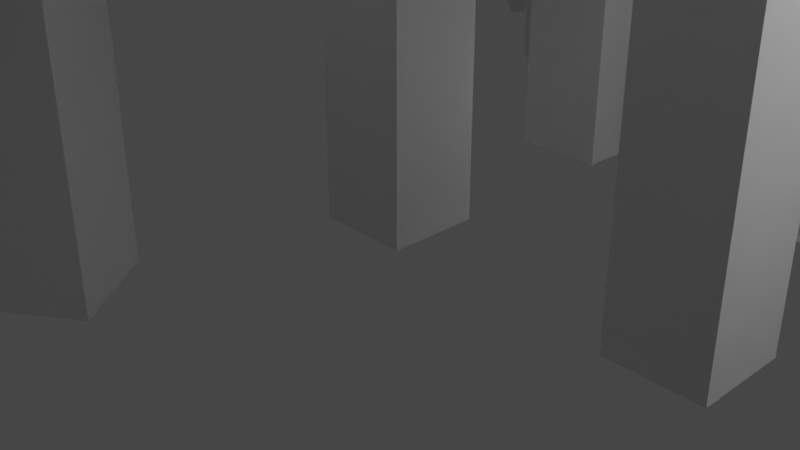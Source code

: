 # Source: Medium_Stone_Henge_2.blend  (saved by Blender 2.91.10; exported with 4.5.12 LTS)
import bpy
from mathutils import Matrix  # noqa: F401  (used for matrix-valued properties, if any)

bpy.ops.wm.read_factory_settings(use_empty=True)
scene = bpy.context.scene
scene.name = 'Scene'

# ---- collections
col_collection = bpy.data.collections.new('Collection'); scene.collection.children.link(col_collection)
col_ring = bpy.data.collections.new('Ring'); scene.collection.children.link(col_ring)
col_walkway = bpy.data.collections.new('Walkway'); scene.collection.children.link(col_walkway)

# ---- world
world_world = bpy.data.worlds.new('World'); scene.world = world_world
world_world.use_nodes = True; world_world.node_tree.nodes.clear()
_N = world_world.node_tree.nodes; _L = world_world.node_tree.links
n0 = _N.new('ShaderNodeOutputWorld'); n0.name = 'World Output'; n0.location = (300, 300)
n1 = _N.new('ShaderNodeBackground'); n1.name = 'Background'; n1.location = (10, 300)
n1.inputs[0].default_value = (0.05088, 0.05088, 0.05088, 1.0)
_L.new(n1.outputs[0], n0.inputs[0])
n0.is_active_output = True
world_world.color = (0.05088, 0.05088, 0.05088)
world_world.use_sun_shadow = False
world_world.sun_shadow_jitter_overblur = 0.0

# ---- cameras
cam_camera = bpy.data.cameras.new('Camera')
cam_camera.clip_end = 100.0
cam_camera.ortho_scale = 7.314

# ---- lights
light_light = bpy.data.lights.new('Light', 'POINT')
light_light.transmission_factor = 0.0
light_light.energy = 1000.0
light_light.shadow_soft_size = 0.1
light_light.shadow_maximum_resolution = 0.006
light_light.use_absolute_resolution = True

# ---- meshes
me_cube_001 = bpy.data.meshes.new('Cube.001')
me_cube_001.from_pydata([(-0.5, -0.5, -2.0), (-0.5, -0.5, 2.0), (-0.5, 0.5, -2.0), (-0.5, 0.5, 2.0), (0.5, -0.5, -2.0), (0.5, -0.5, 2.0), (0.5, 0.5, -2.0), (0.5, 0.5, 2.0)], [], [(0, 1, 3, 2), (2, 3, 7, 6), (6, 7, 5, 4), (4, 5, 1, 0), (2, 6, 4, 0), (7, 3, 1, 5)])
_uv = me_cube_001.uv_layers.new(name='UVMap')
_uv.uv.foreach_set('vector', [0.375, 0.0, 0.625, 0.0, 0.625, 0.25, 0.375, 0.25, 0.375, 0.25, 0.625, 0.25, 0.625, 0.5, 0.375, 0.5, 0.375, 0.5, 0.625, 0.5, 0.625, 0.75, 0.375, 0.75, 0.375, 0.75, 0.625, 0.75, 0.625, 1.0, 0.375, 1.0, 0.125, 0.5, 0.375, 0.5, 0.375, 0.75, 0.125, 0.75, 0.625, 0.5, 0.875, 0.5, 0.875, 0.75, 0.625, 0.75])
me_cube_001.use_remesh_fix_poles = True
me_cube_001.use_remesh_preserve_attributes = False
me_cube_001.use_mirror_vertex_groups = False
me_cube_001.update()
me_cube_003 = bpy.data.meshes.new('Cube.003')
me_cube_003.from_pydata([(-0.5, -0.5, -2.0), (-0.5, -0.5, 2.0), (-0.5, 0.5, -2.0), (-0.5, 0.5, 2.0), (0.5, -0.5, -2.0), (0.5, -0.5, 2.0), (0.5, 0.5, -2.0), (0.5, 0.5, 2.0)], [], [(0, 1, 3, 2), (2, 3, 7, 6), (6, 7, 5, 4), (4, 5, 1, 0), (2, 6, 4, 0), (7, 3, 1, 5)])
_uv = me_cube_003.uv_layers.new(name='UVMap')
_uv.uv.foreach_set('vector', [0.375, 0.0, 0.625, 0.0, 0.625, 0.25, 0.375, 0.25, 0.375, 0.25, 0.625, 0.25, 0.625, 0.5, 0.375, 0.5, 0.375, 0.5, 0.625, 0.5, 0.625, 0.75, 0.375, 0.75, 0.375, 0.75, 0.625, 0.75, 0.625, 1.0, 0.375, 1.0, 0.125, 0.5, 0.375, 0.5, 0.375, 0.75, 0.125, 0.75, 0.625, 0.5, 0.875, 0.5, 0.875, 0.75, 0.625, 0.75])
me_cube_003.use_remesh_fix_poles = True
me_cube_003.use_remesh_preserve_attributes = False
me_cube_003.use_mirror_vertex_groups = False
me_cube_003.update()
me_cube_004 = bpy.data.meshes.new('Cube.004')
me_cube_004.from_pydata([(-0.6698, 2.679, -0.6698), (-0.6698, -2.679, -0.6698), (-0.6698, 2.679, 0.6698), (-0.6698, -2.679, 0.6698), (0.6698, 2.679, -0.6698), (0.6698, -2.679, -0.6698), (0.6698, 2.679, 0.6698), (0.6698, -2.679, 0.6698)], [], [(0, 1, 3, 2), (2, 3, 7, 6), (6, 7, 5, 4), (4, 5, 1, 0), (2, 6, 4, 0), (7, 3, 1, 5)])
_uv = me_cube_004.uv_layers.new(name='UVMap')
_uv.uv.foreach_set('vector', [0.375, 0.0, 0.625, 0.0, 0.625, 0.25, 0.375, 0.25, 0.375, 0.25, 0.625, 0.25, 0.625, 0.5, 0.375, 0.5, 0.375, 0.5, 0.625, 0.5, 0.625, 0.75, 0.375, 0.75, 0.375, 0.75, 0.625, 0.75, 0.625, 1.0, 0.375, 1.0, 0.125, 0.5, 0.375, 0.5, 0.375, 0.75, 0.125, 0.75, 0.625, 0.5, 0.875, 0.5, 0.875, 0.75, 0.625, 0.75])
me_cube_004.use_remesh_fix_poles = True
me_cube_004.use_remesh_preserve_attributes = False
me_cube_004.use_mirror_vertex_groups = False
me_cube_004.update()
me_cube_005 = bpy.data.meshes.new('Cube.005')
me_cube_005.from_pydata([(-0.5, -0.5, -2.0), (-0.5, -0.5, 2.0), (-0.5, 0.5, -2.0), (-0.5, 0.5, 2.0), (0.5, -0.5, -2.0), (0.5, -0.5, 2.0), (0.5, 0.5, -2.0), (0.5, 0.5, 2.0)], [], [(0, 1, 3, 2), (2, 3, 7, 6), (6, 7, 5, 4), (4, 5, 1, 0), (2, 6, 4, 0), (7, 3, 1, 5)])
_uv = me_cube_005.uv_layers.new(name='UVMap')
_uv.uv.foreach_set('vector', [0.375, 0.0, 0.625, 0.0, 0.625, 0.25, 0.375, 0.25, 0.375, 0.25, 0.625, 0.25, 0.625, 0.5, 0.375, 0.5, 0.375, 0.5, 0.625, 0.5, 0.625, 0.75, 0.375, 0.75, 0.375, 0.75, 0.625, 0.75, 0.625, 1.0, 0.375, 1.0, 0.125, 0.5, 0.375, 0.5, 0.375, 0.75, 0.125, 0.75, 0.625, 0.5, 0.875, 0.5, 0.875, 0.75, 0.625, 0.75])
me_cube_005.use_remesh_fix_poles = True
me_cube_005.use_remesh_preserve_attributes = False
me_cube_005.use_mirror_vertex_groups = False
me_cube_005.update()
me_cube_006 = bpy.data.meshes.new('Cube.006')
me_cube_006.from_pydata([(-0.5, -0.5, -2.0), (-0.5, -0.5, 2.0), (-0.5, 0.5, -2.0), (-0.5, 0.5, 2.0), (0.5, -0.5, -2.0), (0.5, -0.5, 2.0), (0.5, 0.5, -2.0), (0.5, 0.5, 2.0)], [], [(0, 1, 3, 2), (2, 3, 7, 6), (6, 7, 5, 4), (4, 5, 1, 0), (2, 6, 4, 0), (7, 3, 1, 5)])
_uv = me_cube_006.uv_layers.new(name='UVMap')
_uv.uv.foreach_set('vector', [0.375, 0.0, 0.625, 0.0, 0.625, 0.25, 0.375, 0.25, 0.375, 0.25, 0.625, 0.25, 0.625, 0.5, 0.375, 0.5, 0.375, 0.5, 0.625, 0.5, 0.625, 0.75, 0.375, 0.75, 0.375, 0.75, 0.625, 0.75, 0.625, 1.0, 0.375, 1.0, 0.125, 0.5, 0.375, 0.5, 0.375, 0.75, 0.125, 0.75, 0.625, 0.5, 0.875, 0.5, 0.875, 0.75, 0.625, 0.75])
me_cube_006.use_remesh_fix_poles = True
me_cube_006.use_remesh_preserve_attributes = False
me_cube_006.use_mirror_vertex_groups = False
me_cube_006.update()
me_cube_007 = bpy.data.meshes.new('Cube.007')
me_cube_007.from_pydata([(-0.6698, 2.679, -0.6698), (-0.6698, -2.679, -0.6698), (-0.6698, 2.679, 0.6698), (-0.6698, -2.679, 0.6698), (0.6698, 2.679, -0.6698), (0.6698, -2.679, -0.6698), (0.6698, 2.679, 0.6698), (0.6698, -2.679, 0.6698)], [], [(0, 1, 3, 2), (2, 3, 7, 6), (6, 7, 5, 4), (4, 5, 1, 0), (2, 6, 4, 0), (7, 3, 1, 5)])
_uv = me_cube_007.uv_layers.new(name='UVMap')
_uv.uv.foreach_set('vector', [0.375, 0.0, 0.625, 0.0, 0.625, 0.25, 0.375, 0.25, 0.375, 0.25, 0.625, 0.25, 0.625, 0.5, 0.375, 0.5, 0.375, 0.5, 0.625, 0.5, 0.625, 0.75, 0.375, 0.75, 0.375, 0.75, 0.625, 0.75, 0.625, 1.0, 0.375, 1.0, 0.125, 0.5, 0.375, 0.5, 0.375, 0.75, 0.125, 0.75, 0.625, 0.5, 0.875, 0.5, 0.875, 0.75, 0.625, 0.75])
me_cube_007.use_remesh_fix_poles = True
me_cube_007.use_remesh_preserve_attributes = False
me_cube_007.use_mirror_vertex_groups = False
me_cube_007.update()
me_cube_008 = bpy.data.meshes.new('Cube.008')
me_cube_008.from_pydata([(-0.5, -0.5, -2.0), (-0.5, -0.5, 2.0), (-0.5, 0.5, -2.0), (-0.5, 0.5, 2.0), (0.5, -0.5, -2.0), (0.5, -0.5, 2.0), (0.5, 0.5, -2.0), (0.5, 0.5, 2.0)], [], [(0, 1, 3, 2), (2, 3, 7, 6), (6, 7, 5, 4), (4, 5, 1, 0), (2, 6, 4, 0), (7, 3, 1, 5)])
_uv = me_cube_008.uv_layers.new(name='UVMap')
_uv.uv.foreach_set('vector', [0.375, 0.0, 0.625, 0.0, 0.625, 0.25, 0.375, 0.25, 0.375, 0.25, 0.625, 0.25, 0.625, 0.5, 0.375, 0.5, 0.375, 0.5, 0.625, 0.5, 0.625, 0.75, 0.375, 0.75, 0.375, 0.75, 0.625, 0.75, 0.625, 1.0, 0.375, 1.0, 0.125, 0.5, 0.375, 0.5, 0.375, 0.75, 0.125, 0.75, 0.625, 0.5, 0.875, 0.5, 0.875, 0.75, 0.625, 0.75])
me_cube_008.use_remesh_fix_poles = True
me_cube_008.use_remesh_preserve_attributes = False
me_cube_008.use_mirror_vertex_groups = False
me_cube_008.update()
me_cube_009 = bpy.data.meshes.new('Cube.009')
me_cube_009.from_pydata([(-0.5, -0.5, -2.0), (-0.5, -0.5, 2.0), (-0.5, 0.5, -2.0), (-0.5, 0.5, 2.0), (0.5, -0.5, -2.0), (0.5, -0.5, 2.0), (0.5, 0.5, -2.0), (0.5, 0.5, 2.0)], [], [(0, 1, 3, 2), (2, 3, 7, 6), (6, 7, 5, 4), (4, 5, 1, 0), (2, 6, 4, 0), (7, 3, 1, 5)])
_uv = me_cube_009.uv_layers.new(name='UVMap')
_uv.uv.foreach_set('vector', [0.375, 0.0, 0.625, 0.0, 0.625, 0.25, 0.375, 0.25, 0.375, 0.25, 0.625, 0.25, 0.625, 0.5, 0.375, 0.5, 0.375, 0.5, 0.625, 0.5, 0.625, 0.75, 0.375, 0.75, 0.375, 0.75, 0.625, 0.75, 0.625, 1.0, 0.375, 1.0, 0.125, 0.5, 0.375, 0.5, 0.375, 0.75, 0.125, 0.75, 0.625, 0.5, 0.875, 0.5, 0.875, 0.75, 0.625, 0.75])
me_cube_009.use_remesh_fix_poles = True
me_cube_009.use_remesh_preserve_attributes = False
me_cube_009.use_mirror_vertex_groups = False
me_cube_009.update()
me_cube_010 = bpy.data.meshes.new('Cube.010')
me_cube_010.from_pydata([(-0.6543, 2.617, -0.6543), (-0.6543, -2.617, -0.6543), (-0.6543, 2.617, 0.6543), (-0.6543, -2.617, 0.6543), (0.6543, 2.617, -0.6543), (0.6543, -2.617, -0.6543), (0.6543, 2.617, 0.6543), (0.6543, -2.617, 0.6543)], [], [(0, 1, 3, 2), (2, 3, 7, 6), (6, 7, 5, 4), (4, 5, 1, 0), (2, 6, 4, 0), (7, 3, 1, 5)])
_uv = me_cube_010.uv_layers.new(name='UVMap')
_uv.uv.foreach_set('vector', [0.375, 0.0, 0.625, 0.0, 0.625, 0.25, 0.375, 0.25, 0.375, 0.25, 0.625, 0.25, 0.625, 0.5, 0.375, 0.5, 0.375, 0.5, 0.625, 0.5, 0.625, 0.75, 0.375, 0.75, 0.375, 0.75, 0.625, 0.75, 0.625, 1.0, 0.375, 1.0, 0.125, 0.5, 0.375, 0.5, 0.375, 0.75, 0.125, 0.75, 0.625, 0.5, 0.875, 0.5, 0.875, 0.75, 0.625, 0.75])
me_cube_010.use_remesh_fix_poles = True
me_cube_010.use_remesh_preserve_attributes = False
me_cube_010.use_mirror_vertex_groups = False
me_cube_010.update()
me_cube_013 = bpy.data.meshes.new('Cube.013')
me_cube_013.from_pydata([(-0.6543, 2.617, -0.6543), (-0.6543, -2.617, -0.6543), (-0.6543, 2.617, 0.6543), (-0.6543, -2.617, 0.6543), (0.6543, 2.617, -0.6543), (0.6543, -2.617, -0.6543), (0.6543, 2.617, 0.6543), (0.6543, -2.617, 0.6543), (-0.4861, -2.512, -4.28), (-0.3923, -1.813, -0.3421), (-0.5708, -1.53, -4.452), (-0.477, -0.8319, -0.5142), (0.51, -2.432, -4.317), (0.6039, -1.734, -0.3799), (0.4253, -1.451, -4.489), (0.5191, -0.7525, -0.552), (-0.5577, 0.9132, -4.589), (-0.5742, 0.8229, -0.5905), (-0.5471, 1.913, -4.567), (-0.5635, 1.823, -0.5679), (0.4422, 0.9025, -4.586), (0.4258, 0.8122, -0.5867), (0.4529, 1.902, -4.563), (0.4364, 1.812, -0.5641)], [], [(0, 1, 3, 2), (2, 3, 7, 6), (6, 7, 5, 4), (4, 5, 1, 0), (2, 6, 4, 0), (7, 3, 1, 5), (8, 9, 11, 10), (10, 11, 15, 14), (14, 15, 13, 12), (12, 13, 9, 8), (10, 14, 12, 8), (15, 11, 9, 13), (16, 17, 19, 18), (18, 19, 23, 22), (22, 23, 21, 20), (20, 21, 17, 16), (18, 22, 20, 16), (23, 19, 17, 21)])
_uv = me_cube_013.uv_layers.new(name='UVMap')
_uv.uv.foreach_set('vector', [0.375, 0.0, 0.625, 0.0, 0.625, 0.25, 0.375, 0.25, 0.375, 0.25, 0.625, 0.25, 0.625, 0.5, 0.375, 0.5, 0.375, 0.5, 0.625, 0.5, 0.625, 0.75, 0.375, 0.75, 0.375, 0.75, 0.625, 0.75, 0.625, 1.0, 0.375, 1.0, 0.125, 0.5, 0.375, 0.5, 0.375, 0.75, 0.125, 0.75, 0.625, 0.5, 0.875, 0.5, 0.875, 0.75, 0.625, 0.75, 0.375, 0.0, 0.625, 0.0, 0.625, 0.25, 0.375, 0.25, 0.375, 0.25, 0.625, 0.25, 0.625, 0.5, 0.375, 0.5, 0.375, 0.5, 0.625, 0.5, 0.625, 0.75, 0.375, 0.75, 0.375, 0.75, 0.625, 0.75, 0.625, 1.0, 0.375, 1.0, 0.125, 0.5, 0.375, 0.5, 0.375, 0.75, 0.125, 0.75, 0.625, 0.5, 0.875, 0.5, 0.875, 0.75, 0.625, 0.75, 0.375, 0.0, 0.625, 0.0, 0.625, 0.25, 0.375, 0.25, 0.375, 0.25, 0.625, 0.25, 0.625, 0.5, 0.375, 0.5, 0.375, 0.5, 0.625, 0.5, 0.625, 0.75, 0.375, 0.75, 0.375, 0.75, 0.625, 0.75, 0.625, 1.0, 0.375, 1.0, 0.125, 0.5, 0.375, 0.5, 0.375, 0.75, 0.125, 0.75, 0.625, 0.5, 0.875, 0.5, 0.875, 0.75, 0.625, 0.75])
me_cube_013.use_remesh_fix_poles = True
me_cube_013.use_remesh_preserve_attributes = False
me_cube_013.use_mirror_vertex_groups = False
me_cube_013.update()
me_cube_014 = bpy.data.meshes.new('Cube.014')
me_cube_014.from_pydata([(-0.5, -0.5, -2.0), (-0.5, -0.5, 2.0), (-0.5, 0.5, -2.0), (-0.5, 0.5, 2.0), (0.5, -0.5, -2.0), (0.5, -0.5, 2.0), (0.5, 0.5, -2.0), (0.5, 0.5, 2.0)], [], [(0, 1, 3, 2), (2, 3, 7, 6), (6, 7, 5, 4), (4, 5, 1, 0), (2, 6, 4, 0), (7, 3, 1, 5)])
_uv = me_cube_014.uv_layers.new(name='UVMap')
_uv.uv.foreach_set('vector', [0.375, 0.0, 0.625, 0.0, 0.625, 0.25, 0.375, 0.25, 0.375, 0.25, 0.625, 0.25, 0.625, 0.5, 0.375, 0.5, 0.375, 0.5, 0.625, 0.5, 0.625, 0.75, 0.375, 0.75, 0.375, 0.75, 0.625, 0.75, 0.625, 1.0, 0.375, 1.0, 0.125, 0.5, 0.375, 0.5, 0.375, 0.75, 0.125, 0.75, 0.625, 0.5, 0.875, 0.5, 0.875, 0.75, 0.625, 0.75])
me_cube_014.use_remesh_fix_poles = True
me_cube_014.use_remesh_preserve_attributes = False
me_cube_014.use_mirror_vertex_groups = False
me_cube_014.update()
me_cube_015 = bpy.data.meshes.new('Cube.015')
me_cube_015.from_pydata([(-0.5, -0.5, -2.0), (-0.5, -0.5, 2.0), (-0.5, 0.5, -2.0), (-0.5, 0.5, 2.0), (0.5, -0.5, -2.0), (0.5, -0.5, 2.0), (0.5, 0.5, -2.0), (0.5, 0.5, 2.0)], [], [(0, 1, 3, 2), (2, 3, 7, 6), (6, 7, 5, 4), (4, 5, 1, 0), (2, 6, 4, 0), (7, 3, 1, 5)])
_uv = me_cube_015.uv_layers.new(name='UVMap')
_uv.uv.foreach_set('vector', [0.375, 0.0, 0.625, 0.0, 0.625, 0.25, 0.375, 0.25, 0.375, 0.25, 0.625, 0.25, 0.625, 0.5, 0.375, 0.5, 0.375, 0.5, 0.625, 0.5, 0.625, 0.75, 0.375, 0.75, 0.375, 0.75, 0.625, 0.75, 0.625, 1.0, 0.375, 1.0, 0.125, 0.5, 0.375, 0.5, 0.375, 0.75, 0.125, 0.75, 0.625, 0.5, 0.875, 0.5, 0.875, 0.75, 0.625, 0.75])
me_cube_015.use_remesh_fix_poles = True
me_cube_015.use_remesh_preserve_attributes = False
me_cube_015.use_mirror_vertex_groups = False
me_cube_015.update()
me_cube_016 = bpy.data.meshes.new('Cube.016')
me_cube_016.from_pydata([(-0.6543, 2.617, -0.6543), (-0.6543, -2.617, -0.6543), (-0.6543, 2.617, 0.6543), (-0.6543, -2.617, 0.6543), (0.6543, 2.617, -0.6543), (0.6543, -2.617, -0.6543), (0.6543, 2.617, 0.6543), (0.6543, -2.617, 0.6543)], [], [(0, 1, 3, 2), (2, 3, 7, 6), (6, 7, 5, 4), (4, 5, 1, 0), (2, 6, 4, 0), (7, 3, 1, 5)])
_uv = me_cube_016.uv_layers.new(name='UVMap')
_uv.uv.foreach_set('vector', [0.375, 0.0, 0.625, 0.0, 0.625, 0.25, 0.375, 0.25, 0.375, 0.25, 0.625, 0.25, 0.625, 0.5, 0.375, 0.5, 0.375, 0.5, 0.625, 0.5, 0.625, 0.75, 0.375, 0.75, 0.375, 0.75, 0.625, 0.75, 0.625, 1.0, 0.375, 1.0, 0.125, 0.5, 0.375, 0.5, 0.375, 0.75, 0.125, 0.75, 0.625, 0.5, 0.875, 0.5, 0.875, 0.75, 0.625, 0.75])
me_cube_016.use_remesh_fix_poles = True
me_cube_016.use_remesh_preserve_attributes = False
me_cube_016.use_mirror_vertex_groups = False
me_cube_016.update()
me_cube_017 = bpy.data.meshes.new('Cube.017')
me_cube_017.from_pydata([(-0.5, -0.5, -2.0), (-0.5, -0.5, 2.0), (-0.5, 0.5, -2.0), (-0.5, 0.5, 2.0), (0.5, -0.5, -2.0), (0.5, -0.5, 2.0), (0.5, 0.5, -2.0), (0.5, 0.5, 2.0)], [], [(0, 1, 3, 2), (2, 3, 7, 6), (6, 7, 5, 4), (4, 5, 1, 0), (2, 6, 4, 0), (7, 3, 1, 5)])
_uv = me_cube_017.uv_layers.new(name='UVMap')
_uv.uv.foreach_set('vector', [0.375, 0.0, 0.625, 0.0, 0.625, 0.25, 0.375, 0.25, 0.375, 0.25, 0.625, 0.25, 0.625, 0.5, 0.375, 0.5, 0.375, 0.5, 0.625, 0.5, 0.625, 0.75, 0.375, 0.75, 0.375, 0.75, 0.625, 0.75, 0.625, 1.0, 0.375, 1.0, 0.125, 0.5, 0.375, 0.5, 0.375, 0.75, 0.125, 0.75, 0.625, 0.5, 0.875, 0.5, 0.875, 0.75, 0.625, 0.75])
me_cube_017.use_remesh_fix_poles = True
me_cube_017.use_remesh_preserve_attributes = False
me_cube_017.use_mirror_vertex_groups = False
me_cube_017.update()
me_cube_018 = bpy.data.meshes.new('Cube.018')
me_cube_018.from_pydata([(-0.5869, -0.6026, -2.41), (-0.5869, -0.6026, 2.41), (-0.5869, 0.6026, -2.41), (-0.5869, 0.6026, 2.41), (0.5869, -0.6026, -2.41), (0.5869, -0.6026, 2.41), (0.5869, 0.6026, -2.41), (0.5869, 0.6026, 2.41)], [], [(0, 1, 3, 2), (2, 3, 7, 6), (6, 7, 5, 4), (4, 5, 1, 0), (2, 6, 4, 0), (7, 3, 1, 5)])
_uv = me_cube_018.uv_layers.new(name='UVMap')
_uv.uv.foreach_set('vector', [0.375, 0.0, 0.625, 0.0, 0.625, 0.25, 0.375, 0.25, 0.375, 0.25, 0.625, 0.25, 0.625, 0.5, 0.375, 0.5, 0.375, 0.5, 0.625, 0.5, 0.625, 0.75, 0.375, 0.75, 0.375, 0.75, 0.625, 0.75, 0.625, 1.0, 0.375, 1.0, 0.125, 0.5, 0.375, 0.5, 0.375, 0.75, 0.125, 0.75, 0.625, 0.5, 0.875, 0.5, 0.875, 0.75, 0.625, 0.75])
me_cube_018.use_remesh_fix_poles = True
me_cube_018.use_remesh_preserve_attributes = False
me_cube_018.use_mirror_vertex_groups = False
me_cube_018.update()
me_cube_019 = bpy.data.meshes.new('Cube.019')
me_cube_019.from_pydata([(-0.6543, 2.617, -0.6543), (-0.6543, -2.617, -0.6543), (-0.6543, 2.617, 0.6543), (-0.6543, -2.617, 0.6543), (0.6543, 2.617, -0.6543), (0.6543, -2.617, -0.6543), (0.6543, 2.617, 0.6543), (0.6543, -2.617, 0.6543)], [], [(0, 1, 3, 2), (2, 3, 7, 6), (6, 7, 5, 4), (4, 5, 1, 0), (2, 6, 4, 0), (7, 3, 1, 5)])
_uv = me_cube_019.uv_layers.new(name='UVMap')
_uv.uv.foreach_set('vector', [0.375, 0.0, 0.625, 0.0, 0.625, 0.25, 0.375, 0.25, 0.375, 0.25, 0.625, 0.25, 0.625, 0.5, 0.375, 0.5, 0.375, 0.5, 0.625, 0.5, 0.625, 0.75, 0.375, 0.75, 0.375, 0.75, 0.625, 0.75, 0.625, 1.0, 0.375, 1.0, 0.125, 0.5, 0.375, 0.5, 0.375, 0.75, 0.125, 0.75, 0.625, 0.5, 0.875, 0.5, 0.875, 0.75, 0.625, 0.75])
me_cube_019.use_remesh_fix_poles = True
me_cube_019.use_remesh_preserve_attributes = False
me_cube_019.use_mirror_vertex_groups = False
me_cube_019.update()
me_cube_002 = bpy.data.meshes.new('Cube.002')
me_cube_002.from_pydata([(-0.5, -0.5, -2.0), (-0.5, -0.5, 2.0), (-0.5, 0.5, -2.0), (-0.5, 0.5, 2.0), (0.5, -0.5, -2.0), (0.5, -0.5, 2.0), (0.5, 0.5, -2.0), (0.5, 0.5, 2.0)], [], [(0, 1, 3, 2), (2, 3, 7, 6), (6, 7, 5, 4), (4, 5, 1, 0), (2, 6, 4, 0), (7, 3, 1, 5)])
_uv = me_cube_002.uv_layers.new(name='UVMap')
_uv.uv.foreach_set('vector', [0.375, 0.0, 0.625, 0.0, 0.625, 0.25, 0.375, 0.25, 0.375, 0.25, 0.625, 0.25, 0.625, 0.5, 0.375, 0.5, 0.375, 0.5, 0.625, 0.5, 0.625, 0.75, 0.375, 0.75, 0.375, 0.75, 0.625, 0.75, 0.625, 1.0, 0.375, 1.0, 0.125, 0.5, 0.375, 0.5, 0.375, 0.75, 0.125, 0.75, 0.625, 0.5, 0.875, 0.5, 0.875, 0.75, 0.625, 0.75])
me_cube_002.use_remesh_fix_poles = True
me_cube_002.use_remesh_preserve_attributes = False
me_cube_002.use_mirror_vertex_groups = False
me_cube_002.update()
me_cube_020 = bpy.data.meshes.new('Cube.020')
me_cube_020.from_pydata([(-0.5, -0.5, -2.0), (-0.5, -0.5, 2.0), (-0.5, 0.5, -2.0), (-0.5, 0.5, 2.0), (0.5, -0.5, -2.0), (0.5, -0.5, 2.0), (0.5, 0.5, -2.0), (0.5, 0.5, 2.0)], [], [(0, 1, 3, 2), (2, 3, 7, 6), (6, 7, 5, 4), (4, 5, 1, 0), (2, 6, 4, 0), (7, 3, 1, 5)])
_uv = me_cube_020.uv_layers.new(name='UVMap')
_uv.uv.foreach_set('vector', [0.375, 0.0, 0.625, 0.0, 0.625, 0.25, 0.375, 0.25, 0.375, 0.25, 0.625, 0.25, 0.625, 0.5, 0.375, 0.5, 0.375, 0.5, 0.625, 0.5, 0.625, 0.75, 0.375, 0.75, 0.375, 0.75, 0.625, 0.75, 0.625, 1.0, 0.375, 1.0, 0.125, 0.5, 0.375, 0.5, 0.375, 0.75, 0.125, 0.75, 0.625, 0.5, 0.875, 0.5, 0.875, 0.75, 0.625, 0.75])
me_cube_020.use_remesh_fix_poles = True
me_cube_020.use_remesh_preserve_attributes = False
me_cube_020.use_mirror_vertex_groups = False
me_cube_020.update()
me_cube_021 = bpy.data.meshes.new('Cube.021')
me_cube_021.from_pydata([(-0.6698, 2.679, -0.6698), (-0.6698, -2.679, -0.6698), (-0.6698, 2.679, 0.6698), (-0.6698, -2.679, 0.6698), (0.6698, 2.679, -0.6698), (0.6698, -2.679, -0.6698), (0.6698, 2.679, 0.6698), (0.6698, -2.679, 0.6698)], [], [(0, 1, 3, 2), (2, 3, 7, 6), (6, 7, 5, 4), (4, 5, 1, 0), (2, 6, 4, 0), (7, 3, 1, 5)])
_uv = me_cube_021.uv_layers.new(name='UVMap')
_uv.uv.foreach_set('vector', [0.375, 0.0, 0.625, 0.0, 0.625, 0.25, 0.375, 0.25, 0.375, 0.25, 0.625, 0.25, 0.625, 0.5, 0.375, 0.5, 0.375, 0.5, 0.625, 0.5, 0.625, 0.75, 0.375, 0.75, 0.375, 0.75, 0.625, 0.75, 0.625, 1.0, 0.375, 1.0, 0.125, 0.5, 0.375, 0.5, 0.375, 0.75, 0.125, 0.75, 0.625, 0.5, 0.875, 0.5, 0.875, 0.75, 0.625, 0.75])
me_cube_021.use_remesh_fix_poles = True
me_cube_021.use_remesh_preserve_attributes = False
me_cube_021.use_mirror_vertex_groups = False
me_cube_021.update()
me_cube_022 = bpy.data.meshes.new('Cube.022')
me_cube_022.from_pydata([(-0.5, -0.5, -2.0), (-0.5, -0.5, 2.0), (-0.5, 0.5, -2.0), (-0.5, 0.5, 2.0), (0.5, -0.5, -2.0), (0.5, -0.5, 2.0), (0.5, 0.5, -2.0), (0.5, 0.5, 2.0)], [], [(0, 1, 3, 2), (2, 3, 7, 6), (6, 7, 5, 4), (4, 5, 1, 0), (2, 6, 4, 0), (7, 3, 1, 5)])
_uv = me_cube_022.uv_layers.new(name='UVMap')
_uv.uv.foreach_set('vector', [0.375, 0.0, 0.625, 0.0, 0.625, 0.25, 0.375, 0.25, 0.375, 0.25, 0.625, 0.25, 0.625, 0.5, 0.375, 0.5, 0.375, 0.5, 0.625, 0.5, 0.625, 0.75, 0.375, 0.75, 0.375, 0.75, 0.625, 0.75, 0.625, 1.0, 0.375, 1.0, 0.125, 0.5, 0.375, 0.5, 0.375, 0.75, 0.125, 0.75, 0.625, 0.5, 0.875, 0.5, 0.875, 0.75, 0.625, 0.75])
me_cube_022.use_remesh_fix_poles = True
me_cube_022.use_remesh_preserve_attributes = False
me_cube_022.use_mirror_vertex_groups = False
me_cube_022.update()
me_cube_023 = bpy.data.meshes.new('Cube.023')
me_cube_023.from_pydata([(-0.5, -0.5, -2.0), (-0.5, -0.5, 2.0), (-0.5, 0.5, -2.0), (-0.5, 0.5, 2.0), (0.5, -0.5, -2.0), (0.5, -0.5, 2.0), (0.5, 0.5, -2.0), (0.5, 0.5, 2.0)], [], [(0, 1, 3, 2), (2, 3, 7, 6), (6, 7, 5, 4), (4, 5, 1, 0), (2, 6, 4, 0), (7, 3, 1, 5)])
_uv = me_cube_023.uv_layers.new(name='UVMap')
_uv.uv.foreach_set('vector', [0.375, 0.0, 0.625, 0.0, 0.625, 0.25, 0.375, 0.25, 0.375, 0.25, 0.625, 0.25, 0.625, 0.5, 0.375, 0.5, 0.375, 0.5, 0.625, 0.5, 0.625, 0.75, 0.375, 0.75, 0.375, 0.75, 0.625, 0.75, 0.625, 1.0, 0.375, 1.0, 0.125, 0.5, 0.375, 0.5, 0.375, 0.75, 0.125, 0.75, 0.625, 0.5, 0.875, 0.5, 0.875, 0.75, 0.625, 0.75])
me_cube_023.use_remesh_fix_poles = True
me_cube_023.use_remesh_preserve_attributes = False
me_cube_023.use_mirror_vertex_groups = False
me_cube_023.update()
me_cube_024 = bpy.data.meshes.new('Cube.024')
me_cube_024.from_pydata([(-0.6698, 2.679, -0.6698), (-0.6698, -2.679, -0.6698), (-0.6698, 2.679, 0.6698), (-0.6698, -2.679, 0.6698), (0.6698, 2.679, -0.6698), (0.6698, -2.679, -0.6698), (0.6698, 2.679, 0.6698), (0.6698, -2.679, 0.6698)], [], [(0, 1, 3, 2), (2, 3, 7, 6), (6, 7, 5, 4), (4, 5, 1, 0), (2, 6, 4, 0), (7, 3, 1, 5)])
_uv = me_cube_024.uv_layers.new(name='UVMap')
_uv.uv.foreach_set('vector', [0.375, 0.0, 0.625, 0.0, 0.625, 0.25, 0.375, 0.25, 0.375, 0.25, 0.625, 0.25, 0.625, 0.5, 0.375, 0.5, 0.375, 0.5, 0.625, 0.5, 0.625, 0.75, 0.375, 0.75, 0.375, 0.75, 0.625, 0.75, 0.625, 1.0, 0.375, 1.0, 0.125, 0.5, 0.375, 0.5, 0.375, 0.75, 0.125, 0.75, 0.625, 0.5, 0.875, 0.5, 0.875, 0.75, 0.625, 0.75])
me_cube_024.use_remesh_fix_poles = True
me_cube_024.use_remesh_preserve_attributes = False
me_cube_024.use_mirror_vertex_groups = False
me_cube_024.update()
me_cube_025 = bpy.data.meshes.new('Cube.025')
me_cube_025.from_pydata([(-0.5, -0.5, -2.0), (-0.5, -0.5, 2.0), (-0.5, 0.5, -2.0), (-0.5, 0.5, 2.0), (0.5, -0.5, -2.0), (0.5, -0.5, 2.0), (0.5, 0.5, -2.0), (0.5, 0.5, 2.0)], [], [(0, 1, 3, 2), (2, 3, 7, 6), (6, 7, 5, 4), (4, 5, 1, 0), (2, 6, 4, 0), (7, 3, 1, 5)])
_uv = me_cube_025.uv_layers.new(name='UVMap')
_uv.uv.foreach_set('vector', [0.375, 0.0, 0.625, 0.0, 0.625, 0.25, 0.375, 0.25, 0.375, 0.25, 0.625, 0.25, 0.625, 0.5, 0.375, 0.5, 0.375, 0.5, 0.625, 0.5, 0.625, 0.75, 0.375, 0.75, 0.375, 0.75, 0.625, 0.75, 0.625, 1.0, 0.375, 1.0, 0.125, 0.5, 0.375, 0.5, 0.375, 0.75, 0.125, 0.75, 0.625, 0.5, 0.875, 0.5, 0.875, 0.75, 0.625, 0.75])
me_cube_025.use_remesh_fix_poles = True
me_cube_025.use_remesh_preserve_attributes = False
me_cube_025.use_mirror_vertex_groups = False
me_cube_025.update()
me_cube_026 = bpy.data.meshes.new('Cube.026')
me_cube_026.from_pydata([(-0.5, -0.5, -2.0), (-0.5, -0.5, 2.0), (-0.5, 0.5, -2.0), (-0.5, 0.5, 2.0), (0.5, -0.5, -2.0), (0.5, -0.5, 2.0), (0.5, 0.5, -2.0), (0.5, 0.5, 2.0)], [], [(0, 1, 3, 2), (2, 3, 7, 6), (6, 7, 5, 4), (4, 5, 1, 0), (2, 6, 4, 0), (7, 3, 1, 5)])
_uv = me_cube_026.uv_layers.new(name='UVMap')
_uv.uv.foreach_set('vector', [0.375, 0.0, 0.625, 0.0, 0.625, 0.25, 0.375, 0.25, 0.375, 0.25, 0.625, 0.25, 0.625, 0.5, 0.375, 0.5, 0.375, 0.5, 0.625, 0.5, 0.625, 0.75, 0.375, 0.75, 0.375, 0.75, 0.625, 0.75, 0.625, 1.0, 0.375, 1.0, 0.125, 0.5, 0.375, 0.5, 0.375, 0.75, 0.125, 0.75, 0.625, 0.5, 0.875, 0.5, 0.875, 0.75, 0.625, 0.75])
me_cube_026.use_remesh_fix_poles = True
me_cube_026.use_remesh_preserve_attributes = False
me_cube_026.use_mirror_vertex_groups = False
me_cube_026.update()
me_cube_027 = bpy.data.meshes.new('Cube.027')
me_cube_027.from_pydata([(-0.6698, 2.679, -0.6698), (-0.6698, -2.679, -0.6698), (-0.6698, 2.679, 0.6698), (-0.6698, -2.679, 0.6698), (0.6698, 2.679, -0.6698), (0.6698, -2.679, -0.6698), (0.6698, 2.679, 0.6698), (0.6698, -2.679, 0.6698)], [], [(0, 1, 3, 2), (2, 3, 7, 6), (6, 7, 5, 4), (4, 5, 1, 0), (2, 6, 4, 0), (7, 3, 1, 5)])
_uv = me_cube_027.uv_layers.new(name='UVMap')
_uv.uv.foreach_set('vector', [0.375, 0.0, 0.625, 0.0, 0.625, 0.25, 0.375, 0.25, 0.375, 0.25, 0.625, 0.25, 0.625, 0.5, 0.375, 0.5, 0.375, 0.5, 0.625, 0.5, 0.625, 0.75, 0.375, 0.75, 0.375, 0.75, 0.625, 0.75, 0.625, 1.0, 0.375, 1.0, 0.125, 0.5, 0.375, 0.5, 0.375, 0.75, 0.125, 0.75, 0.625, 0.5, 0.875, 0.5, 0.875, 0.75, 0.625, 0.75])
me_cube_027.use_remesh_fix_poles = True
me_cube_027.use_remesh_preserve_attributes = False
me_cube_027.use_mirror_vertex_groups = False
me_cube_027.update()
me_cube_028 = bpy.data.meshes.new('Cube.028')
me_cube_028.from_pydata([(-0.5, -0.5, -2.0), (-0.5, -0.5, 2.0), (-0.5, 0.5, -2.0), (-0.5, 0.5, 2.0), (0.5, -0.5, -2.0), (0.5, -0.5, 2.0), (0.5, 0.5, -2.0), (0.5, 0.5, 2.0)], [], [(0, 1, 3, 2), (2, 3, 7, 6), (6, 7, 5, 4), (4, 5, 1, 0), (2, 6, 4, 0), (7, 3, 1, 5)])
_uv = me_cube_028.uv_layers.new(name='UVMap')
_uv.uv.foreach_set('vector', [0.375, 0.0, 0.625, 0.0, 0.625, 0.25, 0.375, 0.25, 0.375, 0.25, 0.625, 0.25, 0.625, 0.5, 0.375, 0.5, 0.375, 0.5, 0.625, 0.5, 0.625, 0.75, 0.375, 0.75, 0.375, 0.75, 0.625, 0.75, 0.625, 1.0, 0.375, 1.0, 0.125, 0.5, 0.375, 0.5, 0.375, 0.75, 0.125, 0.75, 0.625, 0.5, 0.875, 0.5, 0.875, 0.75, 0.625, 0.75])
me_cube_028.use_remesh_fix_poles = True
me_cube_028.use_remesh_preserve_attributes = False
me_cube_028.use_mirror_vertex_groups = False
me_cube_028.update()
me_cube_029 = bpy.data.meshes.new('Cube.029')
me_cube_029.from_pydata([(-0.5, -0.5, -2.0), (-0.5, -0.5, 2.0), (-0.5, 0.5, -2.0), (-0.5, 0.5, 2.0), (0.5, -0.5, -2.0), (0.5, -0.5, 2.0), (0.5, 0.5, -2.0), (0.5, 0.5, 2.0)], [], [(0, 1, 3, 2), (2, 3, 7, 6), (6, 7, 5, 4), (4, 5, 1, 0), (2, 6, 4, 0), (7, 3, 1, 5)])
_uv = me_cube_029.uv_layers.new(name='UVMap')
_uv.uv.foreach_set('vector', [0.375, 0.0, 0.625, 0.0, 0.625, 0.25, 0.375, 0.25, 0.375, 0.25, 0.625, 0.25, 0.625, 0.5, 0.375, 0.5, 0.375, 0.5, 0.625, 0.5, 0.625, 0.75, 0.375, 0.75, 0.375, 0.75, 0.625, 0.75, 0.625, 1.0, 0.375, 1.0, 0.125, 0.5, 0.375, 0.5, 0.375, 0.75, 0.125, 0.75, 0.625, 0.5, 0.875, 0.5, 0.875, 0.75, 0.625, 0.75])
me_cube_029.use_remesh_fix_poles = True
me_cube_029.use_remesh_preserve_attributes = False
me_cube_029.use_mirror_vertex_groups = False
me_cube_029.update()
me_cube_030 = bpy.data.meshes.new('Cube.030')
me_cube_030.from_pydata([(-0.6698, 2.679, -0.6698), (-0.6698, -2.679, -0.6698), (-0.6698, 2.679, 0.6698), (-0.6698, -2.679, 0.6698), (0.6698, 2.679, -0.6698), (0.6698, -2.679, -0.6698), (0.6698, 2.679, 0.6698), (0.6698, -2.679, 0.6698)], [], [(0, 1, 3, 2), (2, 3, 7, 6), (6, 7, 5, 4), (4, 5, 1, 0), (2, 6, 4, 0), (7, 3, 1, 5)])
_uv = me_cube_030.uv_layers.new(name='UVMap')
_uv.uv.foreach_set('vector', [0.375, 0.0, 0.625, 0.0, 0.625, 0.25, 0.375, 0.25, 0.375, 0.25, 0.625, 0.25, 0.625, 0.5, 0.375, 0.5, 0.375, 0.5, 0.625, 0.5, 0.625, 0.75, 0.375, 0.75, 0.375, 0.75, 0.625, 0.75, 0.625, 1.0, 0.375, 1.0, 0.125, 0.5, 0.375, 0.5, 0.375, 0.75, 0.125, 0.75, 0.625, 0.5, 0.875, 0.5, 0.875, 0.75, 0.625, 0.75])
me_cube_030.use_remesh_fix_poles = True
me_cube_030.use_remesh_preserve_attributes = False
me_cube_030.use_mirror_vertex_groups = False
me_cube_030.update()
me_cube_031 = bpy.data.meshes.new('Cube.031')
me_cube_031.from_pydata([(-0.5, -0.5, -2.0), (-0.5, -0.5, 2.0), (-0.5, 0.5, -2.0), (-0.5, 0.5, 2.0), (0.5, -0.5, -2.0), (0.5, -0.5, 2.0), (0.5, 0.5, -2.0), (0.5, 0.5, 2.0)], [], [(0, 1, 3, 2), (2, 3, 7, 6), (6, 7, 5, 4), (4, 5, 1, 0), (2, 6, 4, 0), (7, 3, 1, 5)])
_uv = me_cube_031.uv_layers.new(name='UVMap')
_uv.uv.foreach_set('vector', [0.375, 0.0, 0.625, 0.0, 0.625, 0.25, 0.375, 0.25, 0.375, 0.25, 0.625, 0.25, 0.625, 0.5, 0.375, 0.5, 0.375, 0.5, 0.625, 0.5, 0.625, 0.75, 0.375, 0.75, 0.375, 0.75, 0.625, 0.75, 0.625, 1.0, 0.375, 1.0, 0.125, 0.5, 0.375, 0.5, 0.375, 0.75, 0.125, 0.75, 0.625, 0.5, 0.875, 0.5, 0.875, 0.75, 0.625, 0.75])
me_cube_031.use_remesh_fix_poles = True
me_cube_031.use_remesh_preserve_attributes = False
me_cube_031.use_mirror_vertex_groups = False
me_cube_031.update()
me_cube_032 = bpy.data.meshes.new('Cube.032')
me_cube_032.from_pydata([(-0.5, -0.5, -2.0), (-0.5, -0.5, 2.0), (-0.5, 0.5, -2.0), (-0.5, 0.5, 2.0), (0.5, -0.5, -2.0), (0.5, -0.5, 2.0), (0.5, 0.5, -2.0), (0.5, 0.5, 2.0)], [], [(0, 1, 3, 2), (2, 3, 7, 6), (6, 7, 5, 4), (4, 5, 1, 0), (2, 6, 4, 0), (7, 3, 1, 5)])
_uv = me_cube_032.uv_layers.new(name='UVMap')
_uv.uv.foreach_set('vector', [0.375, 0.0, 0.625, 0.0, 0.625, 0.25, 0.375, 0.25, 0.375, 0.25, 0.625, 0.25, 0.625, 0.5, 0.375, 0.5, 0.375, 0.5, 0.625, 0.5, 0.625, 0.75, 0.375, 0.75, 0.375, 0.75, 0.625, 0.75, 0.625, 1.0, 0.375, 1.0, 0.125, 0.5, 0.375, 0.5, 0.375, 0.75, 0.125, 0.75, 0.625, 0.5, 0.875, 0.5, 0.875, 0.75, 0.625, 0.75])
me_cube_032.use_remesh_fix_poles = True
me_cube_032.use_remesh_preserve_attributes = False
me_cube_032.use_mirror_vertex_groups = False
me_cube_032.update()
me_cube_033 = bpy.data.meshes.new('Cube.033')
me_cube_033.from_pydata([(-0.6698, 2.679, -0.6698), (-0.6698, -2.679, -0.6698), (-0.6698, 2.679, 0.6698), (-0.6698, -2.679, 0.6698), (0.6698, 2.679, -0.6698), (0.6698, -2.679, -0.6698), (0.6698, 2.679, 0.6698), (0.6698, -2.679, 0.6698)], [], [(0, 1, 3, 2), (2, 3, 7, 6), (6, 7, 5, 4), (4, 5, 1, 0), (2, 6, 4, 0), (7, 3, 1, 5)])
_uv = me_cube_033.uv_layers.new(name='UVMap')
_uv.uv.foreach_set('vector', [0.375, 0.0, 0.625, 0.0, 0.625, 0.25, 0.375, 0.25, 0.375, 0.25, 0.625, 0.25, 0.625, 0.5, 0.375, 0.5, 0.375, 0.5, 0.625, 0.5, 0.625, 0.75, 0.375, 0.75, 0.375, 0.75, 0.625, 0.75, 0.625, 1.0, 0.375, 1.0, 0.125, 0.5, 0.375, 0.5, 0.375, 0.75, 0.125, 0.75, 0.625, 0.5, 0.875, 0.5, 0.875, 0.75, 0.625, 0.75])
me_cube_033.use_remesh_fix_poles = True
me_cube_033.use_remesh_preserve_attributes = False
me_cube_033.use_mirror_vertex_groups = False
me_cube_033.update()
me_cube_034 = bpy.data.meshes.new('Cube.034')
me_cube_034.from_pydata([(-0.5, -0.5, -2.0), (-0.5, -0.5, 2.0), (-0.5, 0.5, -2.0), (-0.5, 0.5, 2.0), (0.5, -0.5, -2.0), (0.5, -0.5, 2.0), (0.5, 0.5, -2.0), (0.5, 0.5, 2.0)], [], [(0, 1, 3, 2), (2, 3, 7, 6), (6, 7, 5, 4), (4, 5, 1, 0), (2, 6, 4, 0), (7, 3, 1, 5)])
_uv = me_cube_034.uv_layers.new(name='UVMap')
_uv.uv.foreach_set('vector', [0.375, 0.0, 0.625, 0.0, 0.625, 0.25, 0.375, 0.25, 0.375, 0.25, 0.625, 0.25, 0.625, 0.5, 0.375, 0.5, 0.375, 0.5, 0.625, 0.5, 0.625, 0.75, 0.375, 0.75, 0.375, 0.75, 0.625, 0.75, 0.625, 1.0, 0.375, 1.0, 0.125, 0.5, 0.375, 0.5, 0.375, 0.75, 0.125, 0.75, 0.625, 0.5, 0.875, 0.5, 0.875, 0.75, 0.625, 0.75])
me_cube_034.use_remesh_fix_poles = True
me_cube_034.use_remesh_preserve_attributes = False
me_cube_034.use_mirror_vertex_groups = False
me_cube_034.update()
me_cube_035 = bpy.data.meshes.new('Cube.035')
me_cube_035.from_pydata([(-0.5, -0.5, -2.0), (-0.5, -0.5, 2.0), (-0.5, 0.5, -2.0), (-0.5, 0.5, 2.0), (0.5, -0.5, -2.0), (0.5, -0.5, 2.0), (0.5, 0.5, -2.0), (0.5, 0.5, 2.0)], [], [(0, 1, 3, 2), (2, 3, 7, 6), (6, 7, 5, 4), (4, 5, 1, 0), (2, 6, 4, 0), (7, 3, 1, 5)])
_uv = me_cube_035.uv_layers.new(name='UVMap')
_uv.uv.foreach_set('vector', [0.375, 0.0, 0.625, 0.0, 0.625, 0.25, 0.375, 0.25, 0.375, 0.25, 0.625, 0.25, 0.625, 0.5, 0.375, 0.5, 0.375, 0.5, 0.625, 0.5, 0.625, 0.75, 0.375, 0.75, 0.375, 0.75, 0.625, 0.75, 0.625, 1.0, 0.375, 1.0, 0.125, 0.5, 0.375, 0.5, 0.375, 0.75, 0.125, 0.75, 0.625, 0.5, 0.875, 0.5, 0.875, 0.75, 0.625, 0.75])
me_cube_035.use_remesh_fix_poles = True
me_cube_035.use_remesh_preserve_attributes = False
me_cube_035.use_mirror_vertex_groups = False
me_cube_035.update()
me_cube_036 = bpy.data.meshes.new('Cube.036')
me_cube_036.from_pydata([(-0.6698, 2.679, -0.6698), (-0.6698, -2.679, -0.6698), (-0.6698, 2.679, 0.6698), (-0.6698, -2.679, 0.6698), (0.6698, 2.679, -0.6698), (0.6698, -2.679, -0.6698), (0.6698, 2.679, 0.6698), (0.6698, -2.679, 0.6698)], [], [(0, 1, 3, 2), (2, 3, 7, 6), (6, 7, 5, 4), (4, 5, 1, 0), (2, 6, 4, 0), (7, 3, 1, 5)])
_uv = me_cube_036.uv_layers.new(name='UVMap')
_uv.uv.foreach_set('vector', [0.375, 0.0, 0.625, 0.0, 0.625, 0.25, 0.375, 0.25, 0.375, 0.25, 0.625, 0.25, 0.625, 0.5, 0.375, 0.5, 0.375, 0.5, 0.625, 0.5, 0.625, 0.75, 0.375, 0.75, 0.375, 0.75, 0.625, 0.75, 0.625, 1.0, 0.375, 1.0, 0.125, 0.5, 0.375, 0.5, 0.375, 0.75, 0.125, 0.75, 0.625, 0.5, 0.875, 0.5, 0.875, 0.75, 0.625, 0.75])
me_cube_036.use_remesh_fix_poles = True
me_cube_036.use_remesh_preserve_attributes = False
me_cube_036.use_mirror_vertex_groups = False
me_cube_036.update()
me_cube_037 = bpy.data.meshes.new('Cube.037')
me_cube_037.from_pydata([(-0.5, -0.5, -2.0), (-0.5, -0.5, 2.0), (-0.5, 0.5, -2.0), (-0.5, 0.5, 2.0), (0.5, -0.5, -2.0), (0.5, -0.5, 2.0), (0.5, 0.5, -2.0), (0.5, 0.5, 2.0)], [], [(0, 1, 3, 2), (2, 3, 7, 6), (6, 7, 5, 4), (4, 5, 1, 0), (2, 6, 4, 0), (7, 3, 1, 5)])
_uv = me_cube_037.uv_layers.new(name='UVMap')
_uv.uv.foreach_set('vector', [0.375, 0.0, 0.625, 0.0, 0.625, 0.25, 0.375, 0.25, 0.375, 0.25, 0.625, 0.25, 0.625, 0.5, 0.375, 0.5, 0.375, 0.5, 0.625, 0.5, 0.625, 0.75, 0.375, 0.75, 0.375, 0.75, 0.625, 0.75, 0.625, 1.0, 0.375, 1.0, 0.125, 0.5, 0.375, 0.5, 0.375, 0.75, 0.125, 0.75, 0.625, 0.5, 0.875, 0.5, 0.875, 0.75, 0.625, 0.75])
me_cube_037.use_remesh_fix_poles = True
me_cube_037.use_remesh_preserve_attributes = False
me_cube_037.use_mirror_vertex_groups = False
me_cube_037.update()
me_cube_038 = bpy.data.meshes.new('Cube.038')
me_cube_038.from_pydata([(-0.5, -0.5, -2.0), (-0.5, -0.5, 2.0), (-0.5, 0.5, -2.0), (-0.5, 0.5, 2.0), (0.5, -0.5, -2.0), (0.5, -0.5, 2.0), (0.5, 0.5, -2.0), (0.5, 0.5, 2.0)], [], [(0, 1, 3, 2), (2, 3, 7, 6), (6, 7, 5, 4), (4, 5, 1, 0), (2, 6, 4, 0), (7, 3, 1, 5)])
_uv = me_cube_038.uv_layers.new(name='UVMap')
_uv.uv.foreach_set('vector', [0.375, 0.0, 0.625, 0.0, 0.625, 0.25, 0.375, 0.25, 0.375, 0.25, 0.625, 0.25, 0.625, 0.5, 0.375, 0.5, 0.375, 0.5, 0.625, 0.5, 0.625, 0.75, 0.375, 0.75, 0.375, 0.75, 0.625, 0.75, 0.625, 1.0, 0.375, 1.0, 0.125, 0.5, 0.375, 0.5, 0.375, 0.75, 0.125, 0.75, 0.625, 0.5, 0.875, 0.5, 0.875, 0.75, 0.625, 0.75])
me_cube_038.use_remesh_fix_poles = True
me_cube_038.use_remesh_preserve_attributes = False
me_cube_038.use_mirror_vertex_groups = False
me_cube_038.update()
me_cube_039 = bpy.data.meshes.new('Cube.039')
me_cube_039.from_pydata([(-0.6698, 2.679, -0.6698), (-0.6698, -2.679, -0.6698), (-0.6698, 2.679, 0.6698), (-0.6698, -2.679, 0.6698), (0.6698, 2.679, -0.6698), (0.6698, -2.679, -0.6698), (0.6698, 2.679, 0.6698), (0.6698, -2.679, 0.6698)], [], [(0, 1, 3, 2), (2, 3, 7, 6), (6, 7, 5, 4), (4, 5, 1, 0), (2, 6, 4, 0), (7, 3, 1, 5)])
_uv = me_cube_039.uv_layers.new(name='UVMap')
_uv.uv.foreach_set('vector', [0.375, 0.0, 0.625, 0.0, 0.625, 0.25, 0.375, 0.25, 0.375, 0.25, 0.625, 0.25, 0.625, 0.5, 0.375, 0.5, 0.375, 0.5, 0.625, 0.5, 0.625, 0.75, 0.375, 0.75, 0.375, 0.75, 0.625, 0.75, 0.625, 1.0, 0.375, 1.0, 0.125, 0.5, 0.375, 0.5, 0.375, 0.75, 0.125, 0.75, 0.625, 0.5, 0.875, 0.5, 0.875, 0.75, 0.625, 0.75])
me_cube_039.use_remesh_fix_poles = True
me_cube_039.use_remesh_preserve_attributes = False
me_cube_039.use_mirror_vertex_groups = False
me_cube_039.update()

# ---- objects
ob_light = bpy.data.objects.new('Light', light_light)
ob_camera = bpy.data.objects.new('Camera', cam_camera)
ob_cube = bpy.data.objects.new('Cube', me_cube_001)
ob_cube_001 = bpy.data.objects.new('Cube.001', me_cube_003)
ob_cube_002 = bpy.data.objects.new('Cube.002', me_cube_004)
ob_cube_003 = bpy.data.objects.new('Cube.003', me_cube_005)
ob_cube_004 = bpy.data.objects.new('Cube.004', me_cube_006)
ob_cube_005 = bpy.data.objects.new('Cube.005', me_cube_007)
ob_cube_006 = bpy.data.objects.new('Cube.006', me_cube_008)
ob_cube_007 = bpy.data.objects.new('Cube.007', me_cube_009)
ob_cube_008 = bpy.data.objects.new('Cube.008', me_cube_010)
ob_monument = bpy.data.objects.new('Monument', me_cube_013)
ob_cube_012 = bpy.data.objects.new('Cube.012', me_cube_014)
ob_cube_013 = bpy.data.objects.new('Cube.013', me_cube_015)
ob_cube_014 = bpy.data.objects.new('Cube.014', me_cube_016)
ob_cube_015 = bpy.data.objects.new('Cube.015', me_cube_017)
ob_cube_016 = bpy.data.objects.new('Cube.016', me_cube_018)
ob_cube_017 = bpy.data.objects.new('Cube.017', me_cube_019)
ob_cube_018 = bpy.data.objects.new('Cube.018', me_cube_002)
ob_cube_019 = bpy.data.objects.new('Cube.019', me_cube_020)
ob_cube_020 = bpy.data.objects.new('Cube.020', me_cube_021)
ob_cube_021 = bpy.data.objects.new('Cube.021', me_cube_022)
ob_cube_022 = bpy.data.objects.new('Cube.022', me_cube_023)
ob_cube_023 = bpy.data.objects.new('Cube.023', me_cube_024)
ob_cube_024 = bpy.data.objects.new('Cube.024', me_cube_025)
ob_cube_025 = bpy.data.objects.new('Cube.025', me_cube_026)
ob_cube_026 = bpy.data.objects.new('Cube.026', me_cube_027)
ob_cube_027 = bpy.data.objects.new('Cube.027', me_cube_028)
ob_cube_028 = bpy.data.objects.new('Cube.028', me_cube_029)
ob_cube_029 = bpy.data.objects.new('Cube.029', me_cube_030)
ob_cube_030 = bpy.data.objects.new('Cube.030', me_cube_031)
ob_cube_031 = bpy.data.objects.new('Cube.031', me_cube_032)
ob_cube_032 = bpy.data.objects.new('Cube.032', me_cube_033)
ob_cube_033 = bpy.data.objects.new('Cube.033', me_cube_034)
ob_cube_034 = bpy.data.objects.new('Cube.034', me_cube_035)
ob_cube_035 = bpy.data.objects.new('Cube.035', me_cube_036)
ob_cube_036 = bpy.data.objects.new('Cube.036', me_cube_037)
ob_cube_037 = bpy.data.objects.new('Cube.037', me_cube_038)
ob_cube_038 = bpy.data.objects.new('Cube.038', me_cube_039)

# ---- transforms, parenting, visibility, modifiers, constraints
ob_light.location = (4.076, 1.005, 5.904)
ob_light.rotation_euler = (0.6325, 0.1337, 1.814)
ob_light.lock_rotations_4d = False
ob_light.empty_display_type = 'ARROWS'
ob_light.color = (0.0, 0.0, 0.0, 0.0)
ob_light.hide_select = True
ob_light.lineart.crease_threshold = 0.0
ob_camera.location = (7.359, -6.926, 4.958)
ob_camera.rotation_euler = (1.109, 0.0, 0.8149)
ob_camera.lock_rotations_4d = False
ob_camera.empty_display_type = 'ARROWS'
ob_camera.color = (0.0, 0.0, 0.0, 0.0)
ob_camera.hide_select = True
ob_camera.display_type = 'WIRE'
ob_camera.lineart.crease_threshold = 0.0
ob_cube.parent = ob_monument
ob_cube.matrix_parent_inverse = Matrix(((-0.9925, -0.122, 0.008823, -13.4), (0.1223, -0.991, 0.05392, 1.686), (0.002167, 0.05459, 0.9985, -4.479), (-0.0, 0.0, -0.0, 1.0)))
ob_cube.location = (0.0, 0.0, 2.0)
ob_cube.lineart.crease_threshold = 0.0
ob_cube_001.parent = ob_monument
ob_cube_001.matrix_parent_inverse = Matrix(((-0.9925, -0.122, 0.008823, -13.4), (0.1223, -0.991, 0.05392, 1.686), (0.002167, 0.05459, 0.9985, -4.479), (-0.0, 0.0, -0.0, 1.0)))
ob_cube_001.location = (0.0, 3.0, 2.0)
ob_cube_001.lineart.crease_threshold = 0.0
ob_cube_002.parent = ob_monument
ob_cube_002.matrix_parent_inverse = Matrix(((-0.9925, -0.122, 0.008823, -13.4), (0.1223, -0.991, 0.05392, 1.686), (0.002167, 0.05459, 0.9985, -4.479), (-0.0, 0.0, -0.0, 1.0)))
ob_cube_002.location = (0.0, 1.5, 4.5)
ob_cube_002.lineart.crease_threshold = 0.0
ob_cube_003.parent = ob_monument
ob_cube_003.matrix_parent_inverse = Matrix(((-0.9925, -0.122, 0.008823, -13.4), (0.1223, -0.991, 0.05392, 1.686), (0.002167, 0.05459, 0.9985, -4.479), (-0.0, 0.0, -0.0, 1.0)))
ob_cube_003.location = (-2.136, 5.223, 2.0)
ob_cube_003.rotation_euler = (0.0, -0.0, 0.8181)
ob_cube_003.lineart.crease_threshold = 0.0
ob_cube_004.parent = ob_monument
ob_cube_004.matrix_parent_inverse = Matrix(((-0.9925, -0.122, 0.008823, -13.4), (0.1223, -0.991, 0.05392, 1.686), (0.002167, 0.05459, 0.9985, -4.479), (-0.0, 0.0, -0.0, 1.0)))
ob_cube_004.location = (-4.325, 7.274, 2.0)
ob_cube_004.rotation_euler = (0.0, -0.0, 0.8181)
ob_cube_004.lineart.crease_threshold = 0.0
ob_cube_005.parent = ob_monument
ob_cube_005.matrix_parent_inverse = Matrix(((-0.9925, -0.122, 0.008823, -13.4), (0.1223, -0.991, 0.05392, 1.686), (0.002167, 0.05459, 0.9985, -4.479), (-0.0, 0.0, -0.0, 1.0)))
ob_cube_005.location = (-3.231, 6.249, 4.5)
ob_cube_005.rotation_euler = (0.0, -0.0, 0.8181)
ob_cube_005.lineart.crease_threshold = 0.0
ob_cube_006.parent = ob_monument
ob_cube_006.matrix_parent_inverse = Matrix(((-0.9925, -0.122, 0.008823, -13.4), (0.1223, -0.991, 0.05392, 1.686), (0.002167, 0.05459, 0.9985, -4.479), (-0.0, 0.0, -0.0, 1.0)))
ob_cube_006.location = (-8.4, 7.72, 2.0)
ob_cube_006.rotation_euler = (0.0, -0.0, 2.051)
ob_cube_006.lineart.crease_threshold = 0.0
ob_cube_007.parent = ob_monument
ob_cube_007.matrix_parent_inverse = Matrix(((-0.9925, -0.122, 0.008823, -13.4), (0.1223, -0.991, 0.05392, 1.686), (0.002167, 0.05459, 0.9985, -4.479), (-0.0, 0.0, -0.0, 1.0)))
ob_cube_007.location = (-11.06, 6.334, 2.0)
ob_cube_007.rotation_euler = (0.0, -0.0, 2.051)
ob_cube_007.lineart.crease_threshold = 0.0
ob_cube_008.parent = ob_monument
ob_cube_008.matrix_parent_inverse = Matrix(((-0.9925, -0.122, 0.008823, -13.4), (0.1223, -0.991, 0.05392, 1.686), (0.002167, 0.05459, 0.9985, -4.479), (-0.0, 0.0, -0.0, 1.0)))
ob_cube_008.location = (-9.731, 7.027, 4.5)
ob_cube_008.rotation_euler = (0.0, -0.0, 2.051)
ob_cube_008.lineart.crease_threshold = 0.0
ob_monument.location = (-13.5, 0.2805, 4.5)
ob_monument.rotation_euler = (0.05395, -0.008823, -3.019)
ob_monument.lineart.crease_threshold = 0.0
ob_cube_012.parent = ob_monument
ob_cube_012.matrix_parent_inverse = Matrix(((-0.9925, -0.122, 0.008823, -13.4), (0.1223, -0.991, 0.05392, 1.686), (0.002167, 0.05459, 0.9985, -4.479), (-0.0, 0.0, -0.0, 1.0)))
ob_cube_012.location = (-10.84, -3.087, 2.0)
ob_cube_012.rotation_euler = (0.0, -0.0, -2.175)
ob_cube_012.lineart.crease_threshold = 0.0
ob_cube_013.parent = ob_monument
ob_cube_013.matrix_parent_inverse = Matrix(((-0.9925, -0.122, 0.008823, -13.4), (0.1223, -0.991, 0.05392, 1.686), (0.002167, 0.05459, 0.9985, -4.479), (-0.0, 0.0, -0.0, 1.0)))
ob_cube_013.location = (-8.367, -4.792, 2.0)
ob_cube_013.rotation_euler = (0.0, -0.0, -2.175)
ob_cube_013.lineart.crease_threshold = 0.0
ob_cube_014.parent = ob_monument
ob_cube_014.matrix_parent_inverse = Matrix(((-0.9925, -0.122, 0.008823, -13.4), (0.1223, -0.991, 0.05392, 1.686), (0.002167, 0.05459, 0.9985, -4.479), (-0.0, 0.0, -0.0, 1.0)))
ob_cube_014.location = (-9.601, -3.94, 4.5)
ob_cube_014.rotation_euler = (0.0, -0.0, -2.175)
ob_cube_014.scale = (1.216, 1.216, 1.216)
ob_cube_014.lineart.crease_threshold = 0.0
ob_cube_015.parent = ob_monument
ob_cube_015.matrix_parent_inverse = Matrix(((-0.9925, -0.122, 0.008823, -13.4), (0.1223, -0.991, 0.05392, 1.686), (0.002167, 0.05459, 0.9985, -4.479), (-0.0, 0.0, -0.0, 1.0)))
ob_cube_015.location = (-4.271, -4.632, 2.0)
ob_cube_015.rotation_euler = (0.0, -0.0, -0.9428)
ob_cube_015.lineart.crease_threshold = 0.0
ob_cube_016.parent = ob_monument
ob_cube_016.matrix_parent_inverse = Matrix(((-0.9925, -0.122, 0.008823, -13.4), (0.1223, -0.991, 0.05392, 1.686), (0.002167, 0.05459, 0.9985, -4.479), (-0.0, 0.0, -0.0, 1.0)))
ob_cube_016.location = (-1.844, -2.87, 2.0)
ob_cube_016.rotation_euler = (0.0, -0.0, -0.9428)
ob_cube_016.lineart.crease_threshold = 0.0
ob_cube_017.parent = ob_monument
ob_cube_017.matrix_parent_inverse = Matrix(((-0.9925, -0.122, 0.008823, -13.4), (0.1223, -0.991, 0.05392, 1.686), (0.002167, 0.05459, 0.9985, -4.479), (-0.0, 0.0, -0.0, 1.0)))
ob_cube_017.location = (-3.058, -3.751, 4.5)
ob_cube_017.rotation_euler = (0.0, -0.0, -0.9428)
ob_cube_017.lineart.crease_threshold = 0.0
ob_cube_018.parent = ob_cube_020
ob_cube_018.matrix_parent_inverse = Matrix(((1.0, -0.0, 0.0, -3.446), (-0.0, 1.0, -0.0, -1.455), (0.0, -0.0, 1.0, -4.5), (-0.0, 0.0, -0.0, 1.0)))
ob_cube_018.location = (3.446, -0.04505, 2.0)
ob_cube_018.lineart.crease_threshold = 0.0
ob_cube_019.parent = ob_cube_020
ob_cube_019.matrix_parent_inverse = Matrix(((1.0, -0.0, 0.0, -3.446), (-0.0, 1.0, -0.0, -1.455), (0.0, -0.0, 1.0, -4.5), (-0.0, 0.0, -0.0, 1.0)))
ob_cube_019.location = (3.446, 2.955, 2.0)
ob_cube_019.lineart.crease_threshold = 0.0
ob_cube_020.parent = ob_monument
ob_cube_020.matrix_parent_inverse = Matrix(((-0.9925, -0.122, 0.008823, -13.4), (0.1223, -0.991, 0.05392, 1.686), (0.002167, 0.05459, 0.9985, -4.479), (-0.0, 0.0, -0.0, 1.0)))
ob_cube_020.location = (3.446, 1.455, 4.5)
ob_cube_020.lineart.crease_threshold = 0.0
ob_cube_021.parent = ob_cube_020
ob_cube_021.matrix_parent_inverse = Matrix(((1.0, -0.0, 0.0, -3.446), (-0.0, 1.0, -0.0, -1.455), (0.0, -0.0, 1.0, -4.5), (-0.0, 0.0, -0.0, 1.0)))
ob_cube_021.location = (6.802, -0.0901, 2.0)
ob_cube_021.lineart.crease_threshold = 0.0
ob_cube_022.parent = ob_cube_020
ob_cube_022.matrix_parent_inverse = Matrix(((1.0, -0.0, 0.0, -3.446), (-0.0, 1.0, -0.0, -1.455), (0.0, -0.0, 1.0, -4.5), (-0.0, 0.0, -0.0, 1.0)))
ob_cube_022.location = (6.802, 2.91, 2.0)
ob_cube_022.lineart.crease_threshold = 0.0
ob_cube_023.parent = ob_cube_020
ob_cube_023.matrix_parent_inverse = Matrix(((1.0, -0.0, 0.0, -3.446), (-0.0, 1.0, -0.0, -1.455), (0.0, -0.0, 1.0, -4.5), (-0.0, 0.0, -0.0, 1.0)))
ob_cube_023.location = (6.802, 1.41, 4.5)
ob_cube_023.lineart.crease_threshold = 0.0
ob_cube_024.parent = ob_cube_020
ob_cube_024.matrix_parent_inverse = Matrix(((1.0, -0.0, 0.0, -3.446), (-0.0, 1.0, -0.0, -1.455), (0.0, -0.0, 1.0, -4.5), (-0.0, 0.0, -0.0, 1.0)))
ob_cube_024.location = (10.16, -0.1351, 2.0)
ob_cube_024.lineart.crease_threshold = 0.0
ob_cube_025.parent = ob_cube_020
ob_cube_025.matrix_parent_inverse = Matrix(((1.0, -0.0, 0.0, -3.446), (-0.0, 1.0, -0.0, -1.455), (0.0, -0.0, 1.0, -4.5), (-0.0, 0.0, -0.0, 1.0)))
ob_cube_025.location = (10.16, 2.865, 2.0)
ob_cube_025.lineart.crease_threshold = 0.0
ob_cube_026.parent = ob_cube_020
ob_cube_026.matrix_parent_inverse = Matrix(((1.0, -0.0, 0.0, -3.446), (-0.0, 1.0, -0.0, -1.455), (0.0, -0.0, 1.0, -4.5), (-0.0, 0.0, -0.0, 1.0)))
ob_cube_026.location = (10.16, 1.365, 4.5)
ob_cube_026.lineart.crease_threshold = 0.0
ob_cube_027.parent = ob_cube_020
ob_cube_027.matrix_parent_inverse = Matrix(((1.0, -0.0, 0.0, -3.446), (-0.0, 1.0, -0.0, -1.455), (0.0, -0.0, 1.0, -4.5), (-0.0, 0.0, -0.0, 1.0)))
ob_cube_027.location = (13.51, -0.1802, 2.0)
ob_cube_027.lineart.crease_threshold = 0.0
ob_cube_028.parent = ob_cube_020
ob_cube_028.matrix_parent_inverse = Matrix(((1.0, -0.0, 0.0, -3.446), (-0.0, 1.0, -0.0, -1.455), (0.0, -0.0, 1.0, -4.5), (-0.0, 0.0, -0.0, 1.0)))
ob_cube_028.location = (13.51, 2.82, 2.0)
ob_cube_028.lineart.crease_threshold = 0.0
ob_cube_029.parent = ob_cube_020
ob_cube_029.matrix_parent_inverse = Matrix(((1.0, -0.0, 0.0, -3.446), (-0.0, 1.0, -0.0, -1.455), (0.0, -0.0, 1.0, -4.5), (-0.0, 0.0, -0.0, 1.0)))
ob_cube_029.location = (13.51, 1.32, 4.5)
ob_cube_029.lineart.crease_threshold = 0.0
ob_cube_030.parent = ob_cube_020
ob_cube_030.matrix_parent_inverse = Matrix(((1.0, -0.0, 0.0, -3.446), (-0.0, 1.0, -0.0, -1.455), (0.0, -0.0, 1.0, -4.5), (-0.0, 0.0, -0.0, 1.0)))
ob_cube_030.location = (16.87, -0.2252, 2.0)
ob_cube_030.lineart.crease_threshold = 0.0
ob_cube_031.parent = ob_cube_020
ob_cube_031.matrix_parent_inverse = Matrix(((1.0, -0.0, 0.0, -3.446), (-0.0, 1.0, -0.0, -1.455), (0.0, -0.0, 1.0, -4.5), (-0.0, 0.0, -0.0, 1.0)))
ob_cube_031.location = (16.87, 2.775, 2.0)
ob_cube_031.lineart.crease_threshold = 0.0
ob_cube_032.parent = ob_cube_020
ob_cube_032.matrix_parent_inverse = Matrix(((1.0, -0.0, 0.0, -3.446), (-0.0, 1.0, -0.0, -1.455), (0.0, -0.0, 1.0, -4.5), (-0.0, 0.0, -0.0, 1.0)))
ob_cube_032.location = (16.87, 1.275, 4.5)
ob_cube_032.lineart.crease_threshold = 0.0
ob_cube_033.parent = ob_cube_020
ob_cube_033.matrix_parent_inverse = Matrix(((1.0, -0.0, 0.0, -3.446), (-0.0, 1.0, -0.0, -1.455), (0.0, -0.0, 1.0, -4.5), (-0.0, 0.0, -0.0, 1.0)))
ob_cube_033.location = (20.23, -0.2703, 2.0)
ob_cube_033.lineart.crease_threshold = 0.0
ob_cube_034.parent = ob_cube_020
ob_cube_034.matrix_parent_inverse = Matrix(((1.0, -0.0, 0.0, -3.446), (-0.0, 1.0, -0.0, -1.455), (0.0, -0.0, 1.0, -4.5), (-0.0, 0.0, -0.0, 1.0)))
ob_cube_034.location = (20.23, 2.73, 2.0)
ob_cube_034.lineart.crease_threshold = 0.0
ob_cube_035.parent = ob_cube_020
ob_cube_035.matrix_parent_inverse = Matrix(((1.0, -0.0, 0.0, -3.446), (-0.0, 1.0, -0.0, -1.455), (0.0, -0.0, 1.0, -4.5), (-0.0, 0.0, -0.0, 1.0)))
ob_cube_035.location = (20.23, 1.23, 4.5)
ob_cube_035.lineart.crease_threshold = 0.0
ob_cube_036.parent = ob_cube_020
ob_cube_036.matrix_parent_inverse = Matrix(((1.0, -0.0, 0.0, -3.446), (-0.0, 1.0, -0.0, -1.455), (0.0, -0.0, 1.0, -4.5), (-0.0, 0.0, -0.0, 1.0)))
ob_cube_036.location = (23.58, -0.3153, 2.0)
ob_cube_036.lineart.crease_threshold = 0.0
ob_cube_037.parent = ob_cube_020
ob_cube_037.matrix_parent_inverse = Matrix(((1.0, -0.0, 0.0, -3.446), (-0.0, 1.0, -0.0, -1.455), (0.0, -0.0, 1.0, -4.5), (-0.0, 0.0, -0.0, 1.0)))
ob_cube_037.location = (23.58, 2.685, 2.0)
ob_cube_037.lineart.crease_threshold = 0.0
ob_cube_038.parent = ob_cube_020
ob_cube_038.matrix_parent_inverse = Matrix(((1.0, -0.0, 0.0, -3.446), (-0.0, 1.0, -0.0, -1.455), (0.0, -0.0, 1.0, -4.5), (-0.0, 0.0, -0.0, 1.0)))
ob_cube_038.location = (23.58, 1.185, 4.5)
ob_cube_038.lineart.crease_threshold = 0.0

# ---- collection membership
col_collection.objects.link(ob_light)
col_collection.objects.link(ob_camera)
col_ring.objects.link(ob_cube)
col_ring.objects.link(ob_cube_001)
col_ring.objects.link(ob_cube_002)
col_ring.objects.link(ob_cube_003)
col_ring.objects.link(ob_cube_004)
col_ring.objects.link(ob_cube_005)
col_ring.objects.link(ob_cube_006)
col_ring.objects.link(ob_cube_007)
col_ring.objects.link(ob_cube_008)
col_ring.objects.link(ob_monument)
col_ring.objects.link(ob_cube_012)
col_ring.objects.link(ob_cube_013)
col_ring.objects.link(ob_cube_014)
col_ring.objects.link(ob_cube_015)
col_ring.objects.link(ob_cube_016)
col_ring.objects.link(ob_cube_017)
col_walkway.objects.link(ob_cube_018)
col_walkway.objects.link(ob_cube_019)
col_walkway.objects.link(ob_cube_020)
col_walkway.objects.link(ob_cube_021)
col_walkway.objects.link(ob_cube_022)
col_walkway.objects.link(ob_cube_023)
col_walkway.objects.link(ob_cube_024)
col_walkway.objects.link(ob_cube_025)
col_walkway.objects.link(ob_cube_026)
col_walkway.objects.link(ob_cube_027)
col_walkway.objects.link(ob_cube_028)
col_walkway.objects.link(ob_cube_029)
col_walkway.objects.link(ob_cube_030)
col_walkway.objects.link(ob_cube_031)
col_walkway.objects.link(ob_cube_032)
col_walkway.objects.link(ob_cube_033)
col_walkway.objects.link(ob_cube_034)
col_walkway.objects.link(ob_cube_035)
col_walkway.objects.link(ob_cube_036)
col_walkway.objects.link(ob_cube_037)
col_walkway.objects.link(ob_cube_038)

# ---- scene / render settings (as saved in the file)
scene.camera = ob_camera
scene.frame_start = 1; scene.frame_end = 250; scene.frame_set(9)
scene.render.engine = 'BLENDER_EEVEE_NEXT'
scene.cycles.use_denoising = False
scene.cycles.samples = 128
scene.cycles.sampling_pattern = 'TABULATED_SOBOL'
scene.cycles.use_adaptive_sampling = False
scene.cycles.use_light_tree = False
scene.view_settings.view_transform = 'Filmic'
bpy.context.view_layer.update()
